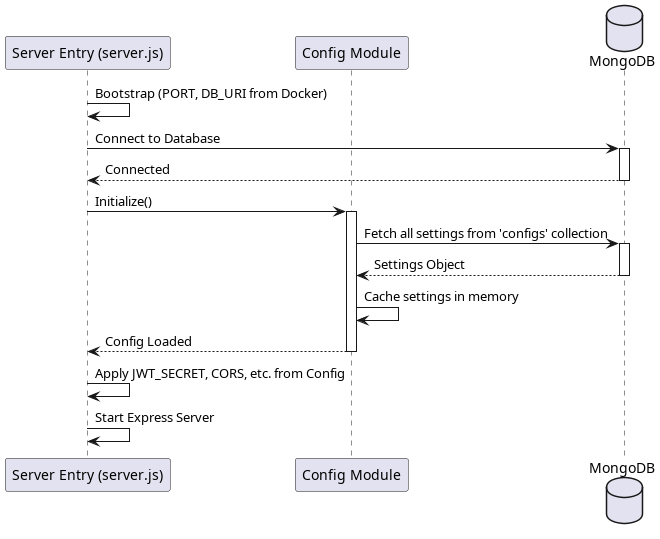

The diagram above was rendered by PlantUML. Its source (embedded in the PNG):
@startuml
participant "Server Entry (server.js)" as SRV
participant "Config Module" as CFG
database "MongoDB" as DB

SRV -> SRV : Bootstrap (PORT, DB_URI from Docker)
SRV -> DB : Connect to Database
activate DB
DB --> SRV : Connected
deactivate DB

SRV -> CFG : Initialize()
activate CFG
CFG -> DB : Fetch all settings from 'configs' collection
activate DB
DB --> CFG : Settings Object
deactivate DB
CFG -> CFG : Cache settings in memory
CFG --> SRV : Config Loaded
deactivate CFG

SRV -> SRV : Apply JWT_SECRET, CORS, etc. from Config
SRV -> SRV : Start Express Server
@enduml